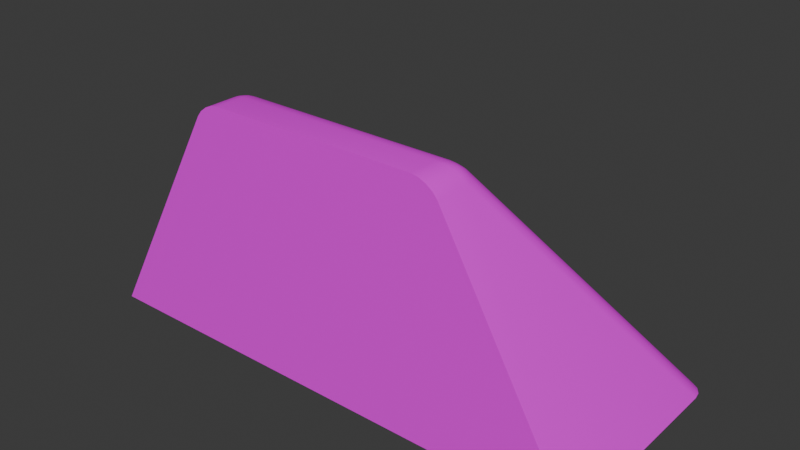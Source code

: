 # Source: FST_RepublicFortressLight_Small_Base_01.blend  (saved by Blender 5.1.30; exported with 4.5.12 LTS)
import bpy
from mathutils import Matrix  # noqa: F401  (used for matrix-valued properties, if any)

bpy.ops.wm.read_factory_settings(use_empty=True)
scene = bpy.context.scene
scene.name = 'Scene'

# ---- collections
col_collection = bpy.data.collections.new('Collection'); scene.collection.children.link(col_collection)

# ---- images (referenced by path relative to the original .blend; pixels are not part of the script)
import os
ASSET_DIR = os.environ.get("B2B_ASSET_DIR", "")  # directory of the original .blend (textures are referenced by path, not embedded)
HERE = os.path.dirname(os.path.abspath(__file__))  # packed textures are extracted next to this script under _unpacked/

def load_image(name, relpath, width, height, colorspace="sRGB"):
    """Load a texture the original file referenced (path relative to the .blend, or extracted next to this script)."""
    p = next((c for c in (os.path.join(HERE, relpath), os.path.join(ASSET_DIR, relpath)) if relpath and os.path.exists(c)), "")
    if p:
        img = bpy.data.images.load(p, check_existing=True)
        img.name = name
    else:  # same state as the original file: an image datablock whose file is absent (Cycles renders it pink)
        img = bpy.data.images.new(name, width, height)
        img.source = "FILE"
        img.filepath = "//" + (relpath or name)
    img.colorspace_settings.name = colorspace
    return img
img_steelplates_co_png = load_image('SteelPlates_co.png', 'SteelPlates_co.png', 1024, 1024, 'sRGB')

# ---- materials (node trees are filled in below, after node groups)
mat_camo1 = bpy.data.materials.new('Camo1')

# ---- material node trees
mat_camo1.use_nodes = True; mat_camo1.node_tree.nodes.clear()
_N = mat_camo1.node_tree.nodes; _L = mat_camo1.node_tree.links
n0 = _N.new('ShaderNodeBsdfPrincipled'); n0.name = 'Principled BSDF'; n0.location = (-200, 100)
n1 = _N.new('ShaderNodeOutputMaterial'); n1.name = 'Material Output'; n1.location = (200, 100)
n2 = _N.new('ShaderNodeTexImage'); n2.name = 'Image Texture'; n2.location = (-490, 80)
n2.image = img_steelplates_co_png
_L.new(n0.outputs[0], n1.inputs[0])
_L.new(n2.outputs[0], n0.inputs[0])
n1.is_active_output = True

# ---- world
world_world = bpy.data.worlds.new('World'); scene.world = world_world
world_world.use_nodes = True; world_world.node_tree.nodes.clear()
_N = world_world.node_tree.nodes; _L = world_world.node_tree.links
n0 = _N.new('ShaderNodeOutputWorld'); n0.name = 'World Output'; n0.location = (200, 100)
n1 = _N.new('ShaderNodeBackground'); n1.name = 'Background'; n1.location = (-200, 100)
n1.inputs[0].default_value = (0.05088, 0.05088, 0.05088, 1.0)
_L.new(n1.outputs[0], n0.inputs[0])
n0.is_active_output = True
world_world.color = (0.05088, 0.05088, 0.05088)
world_world.sun_shadow_jitter_overblur = 0.0

# ---- meshes
me_cube_001 = bpy.data.meshes.new('Cube.001')
me_cube_001.from_pydata([(0.1846, -0.009402, -0.002345), (-0.1846, -0.009402, -0.002345), (0.1922, -0.01706, -0.002345), (-0.1922, -0.01706, -0.002345), (0.143, -0.009119, 0.04578), (-0.143, -0.009119, 0.04578), (0.07743, 0.004552, 0.1775), (0.09612, 0.009812, 0.1667), (0.08047, 0.02453, 0.1675), (0.08268, 0.005759, 0.1767), (0.08808, 0.007182, 0.1743), (0.07813, 0.009906, 0.1768), (0.08312, 0.01072, 0.1756), (0.08749, 0.01149, 0.1741), (0.08656, 0.01445, 0.1735), (0.09392, 0.01432, 0.1685), (0.09017, 0.01869, 0.1693), (0.0928, 0.008605, 0.1708), (0.09075, 0.01285, 0.1715), (0.08839, 0.0165, 0.1719), (0.07978, 0.02072, 0.1713), (0.07895, 0.01558, 0.1746), (0.08545, 0.02228, 0.1689), (0.08445, 0.01872, 0.1718), (0.08352, 0.01515, 0.1743), (0.1846, 0.128, -0.002345), (0.1693, 0.1433, -0.002345), (0.1834, 0.1339, -0.002345), (0.1801, 0.1388, -0.002345), (0.1751, 0.1421, -0.002345), (0.09612, -0.01706, 0.1667), (0.07743, -0.01706, 0.1775), (0.0928, -0.01706, 0.1708), (0.08808, -0.01706, 0.1743), (0.08268, -0.01706, 0.1767), (-0.07743, 0.004552, 0.1775), (-0.08047, 0.02453, 0.1675), (-0.09612, 0.009812, 0.1667), (-0.07813, 0.009906, 0.1768), (-0.07895, 0.01558, 0.1746), (-0.08268, 0.005759, 0.1767), (-0.08312, 0.01072, 0.1756), (-0.08352, 0.01515, 0.1743), (-0.08656, 0.01445, 0.1735), (-0.08545, 0.02228, 0.1689), (-0.09017, 0.01869, 0.1693), (-0.07978, 0.02072, 0.1713), (-0.08445, 0.01872, 0.1718), (-0.08839, 0.0165, 0.1719), (-0.0928, 0.008605, 0.1708), (-0.08808, 0.007182, 0.1743), (-0.09392, 0.01432, 0.1685), (-0.09075, 0.01285, 0.1715), (-0.08749, 0.01149, 0.1741), (-0.1693, 0.1433, -0.002345), (-0.1846, 0.128, -0.002345), (-0.1751, 0.1421, -0.002345), (-0.1801, 0.1388, -0.002345), (-0.1834, 0.1339, -0.002345), (-0.07743, -0.01706, 0.1775), (-0.09612, -0.01706, 0.1667), (-0.08268, -0.01706, 0.1767), (-0.08808, -0.01706, 0.1743), (-0.0928, -0.01706, 0.1708), (0.1922, 0.1356, -0.002345), (0.177, 0.151, -0.002345), (0.1911, 0.1415, -0.002345), (0.1878, 0.1465, -0.002345), (0.1828, 0.1498, -0.002345), (-0.177, 0.151, -0.002345), (-0.1922, 0.1356, -0.002345), (-0.1828, 0.1498, -0.002345), (-0.1878, 0.1465, -0.002345), (-0.1911, 0.1415, -0.002345), (0.1277, 0.1092, 0.04578), (0.143, 0.09396, 0.04578), (0.1336, 0.1081, 0.04578), (0.1386, 0.1048, 0.04578), (0.1419, 0.0998, 0.04578), (-0.143, 0.09396, 0.04578), (-0.1277, 0.1092, 0.04578), (-0.1419, 0.0998, 0.04578), (-0.1386, 0.1048, 0.04578), (-0.1336, 0.1081, 0.04578)], [], [(1, 0, 2, 3), (0, 1, 5, 4), (6, 9, 12, 11), (9, 10, 13, 12), (11, 12, 24, 21), (12, 13, 14, 24), (7, 15, 18, 17), (15, 16, 19, 18), (17, 18, 13, 10), (18, 19, 14, 13), (8, 20, 23, 22), (20, 21, 24, 23), (22, 23, 19, 16), (23, 24, 14, 19), (35, 38, 41, 40), (38, 39, 42, 41), (40, 41, 53, 50), (41, 42, 43, 53), (36, 44, 47, 46), (44, 45, 48, 47), (46, 47, 42, 39), (47, 48, 43, 42), (37, 49, 52, 51), (49, 50, 53, 52), (51, 52, 48, 45), (52, 53, 43, 48), (30, 7, 17, 32), (32, 17, 10, 33), (33, 10, 9, 34), (34, 9, 6, 31), (7, 64, 66, 15), (15, 66, 67, 16), (16, 67, 68, 22), (22, 68, 65, 8), (37, 60, 63, 49), (49, 63, 62, 50), (50, 62, 61, 40), (40, 61, 59, 35), (70, 37, 51, 73), (73, 51, 45, 72), (72, 45, 44, 71), (71, 44, 36, 69), (8, 36, 46, 20), (20, 46, 39, 21), (21, 39, 38, 11), (11, 38, 35, 6), (26, 65, 68, 29), (29, 68, 67, 28), (28, 67, 66, 27), (27, 66, 64, 25), (69, 54, 56, 71), (71, 56, 57, 72), (72, 57, 58, 73), (73, 58, 55, 70), (54, 80, 83, 56), (56, 83, 82, 57), (57, 82, 81, 58), (58, 81, 79, 55), (74, 26, 29, 76), (76, 29, 28, 77), (77, 28, 27, 78), (78, 27, 25, 75), (31, 6, 35, 59), (7, 30, 2, 64), (36, 8, 65, 69), (25, 0, 4, 75), (26, 54, 69, 65), (0, 25, 64, 2), (54, 26, 74, 80), (30, 32, 33, 34, 31, 59, 61, 62, 63, 60, 3, 2), (60, 37, 70, 3), (55, 1, 3, 70), (1, 55, 79, 5), (5, 79, 81, 82, 83, 80, 74, 76, 77, 78, 75, 4)])
me_cube_001.polygons.foreach_set('use_smooth', [True] * 74)
_k = set([(0, 1), (0, 4), (0, 25), (1, 5), (1, 55), (2, 3), (2, 30), (2, 64), (3, 60), (3, 70), (4, 5), (4, 75), (5, 79), (25, 27), (26, 29), (26, 54), (27, 28), (28, 29), (30, 32), (31, 34), (31, 59), (32, 33), (33, 34), (54, 56), (55, 58), (56, 57), (57, 58), (59, 61), (60, 63), (61, 62), (62, 63), (64, 66), (65, 68), (65, 69), (66, 67), (67, 68), (69, 71), (70, 73), (71, 72), (72, 73), (74, 76), (74, 80), (75, 78), (76, 77), (77, 78), (79, 81), (80, 83), (81, 82), (82, 83)])
me_cube_001.attributes.new('sharp_edge', 'BOOLEAN', 'EDGE').data.foreach_set('value', [ (min(e.vertices), max(e.vertices)) in _k for e in me_cube_001.edges])
_uv = me_cube_001.uv_layers.new(name='UVMap')
_uv.uv.foreach_set('vector', [0.01779, 0.9844, 0.6917, 0.9844, 0.7047, 0.9947, 0.002866, 0.9947, 0.2343, 0.8164, 0.9115, 0.8164, 0.8353, 0.8707, 0.3105, 0.8707, 0.4897, 0.04957, 0.4994, 0.05225, 0.5002, 0.06068, 0.491, 0.05815, 0.3872, 0.9351, 0.377, 0.9336, 0.3771, 0.9256, 0.3847, 0.926, 0.491, 0.05815, 0.5002, 0.06068, 0.5009, 0.06854, 0.4925, 0.0688, 0.5002, 0.06068, 0.5082, 0.06341, 0.5065, 0.06836, 0.5009, 0.06854, 0.3564, 0.9299, 0.3612, 0.9214, 0.3694, 0.9236, 0.3662, 0.9318, 0.3612, 0.9214, 0.3668, 0.9126, 0.3727, 0.9165, 0.3694, 0.9236, 0.3662, 0.9318, 0.3694, 0.9236, 0.3771, 0.9256, 0.377, 0.9336, 0.3694, 0.9236, 0.3727, 0.9165, 0.3773, 0.9199, 0.3771, 0.9256, 0.4953, 0.08974, 0.4941, 0.07989, 0.5026, 0.07649, 0.5045, 0.08486, 0.4941, 0.07989, 0.4925, 0.0688, 0.5009, 0.06854, 0.5026, 0.07649, 0.5045, 0.08486, 0.5026, 0.07649, 0.5099, 0.07312, 0.5131, 0.0793, 0.5026, 0.07649, 0.5009, 0.06854, 0.5065, 0.06836, 0.5099, 0.07312, 0.2056, 0.04957, 0.2044, 0.05815, 0.1952, 0.06068, 0.196, 0.05225, 0.2044, 0.05815, 0.2028, 0.0688, 0.1945, 0.06854, 0.1952, 0.06068, 0.6122, 0.7651, 0.6146, 0.7561, 0.6222, 0.7556, 0.6224, 0.7636, 0.1952, 0.06068, 0.1945, 0.06854, 0.1889, 0.06836, 0.1872, 0.06341, 0.2001, 0.08974, 0.1909, 0.08486, 0.1928, 0.07649, 0.2013, 0.07989, 0.1909, 0.08486, 0.1823, 0.0793, 0.1855, 0.07312, 0.1928, 0.07649, 0.2013, 0.07989, 0.1928, 0.07649, 0.1945, 0.06854, 0.2028, 0.0688, 0.1928, 0.07649, 0.1855, 0.07312, 0.1889, 0.06836, 0.1945, 0.06854, 0.643, 0.7599, 0.6332, 0.7618, 0.63, 0.7537, 0.6381, 0.7514, 0.6332, 0.7618, 0.6224, 0.7636, 0.6222, 0.7556, 0.63, 0.7537, 0.6381, 0.7514, 0.63, 0.7537, 0.6267, 0.7465, 0.6326, 0.7426, 0.63, 0.7537, 0.6222, 0.7556, 0.6221, 0.7499, 0.6267, 0.7465, 0.3587, 0.9784, 0.3564, 0.9299, 0.3662, 0.9318, 0.3684, 0.9782, 0.3684, 0.9782, 0.3662, 0.9318, 0.377, 0.9336, 0.3791, 0.9774, 0.3791, 0.9774, 0.377, 0.9336, 0.3872, 0.9351, 0.3891, 0.9763, 0.3891, 0.9763, 0.3872, 0.9351, 0.3952, 0.9359, 0.3971, 0.975, 0.3564, 0.9299, 0.002452, 0.7025, 0.003454, 0.6916, 0.3612, 0.9214, 0.3612, 0.9214, 0.003454, 0.6916, 0.00732, 0.6817, 0.3668, 0.9126, 0.5131, 0.0793, 0.6922, 0.4583, 0.6831, 0.4631, 0.5045, 0.08486, 0.5045, 0.08486, 0.6831, 0.4631, 0.6724, 0.4648, 0.4953, 0.08974, 0.643, 0.7599, 0.6407, 0.8084, 0.631, 0.8082, 0.6332, 0.7618, 0.6332, 0.7618, 0.631, 0.8082, 0.6203, 0.8074, 0.6224, 0.7636, 0.6224, 0.7636, 0.6203, 0.8074, 0.6102, 0.8063, 0.6122, 0.7651, 0.6122, 0.7651, 0.6102, 0.8063, 0.6023, 0.805, 0.6042, 0.7659, 0.9969, 0.5325, 0.643, 0.7599, 0.6381, 0.7514, 0.9959, 0.5216, 0.9959, 0.5216, 0.6381, 0.7514, 0.6326, 0.7426, 0.992, 0.5117, 0.003208, 0.4583, 0.1823, 0.0793, 0.1909, 0.08486, 0.01227, 0.4631, 0.01227, 0.4631, 0.1909, 0.08486, 0.2001, 0.08974, 0.02295, 0.4648, 0.4953, 0.08974, 0.2001, 0.08974, 0.2013, 0.07989, 0.4941, 0.07989, 0.4941, 0.07989, 0.2013, 0.07989, 0.2028, 0.0688, 0.4925, 0.0688, 0.4925, 0.0688, 0.2028, 0.0688, 0.2044, 0.05815, 0.491, 0.05815, 0.491, 0.05815, 0.2044, 0.05815, 0.2056, 0.04957, 0.4897, 0.04957, 0.6824, 0.01271, 0.6975, 0.002438, 0.708, 0.004006, 0.6929, 0.01427, 0.6929, 0.01427, 0.708, 0.004006, 0.7166, 0.008473, 0.7016, 0.01873, 0.7016, 0.01873, 0.7166, 0.008473, 0.722, 0.01516, 0.707, 0.02539, 0.707, 0.02539, 0.722, 0.01516, 0.7233, 0.02304, 0.7084, 0.03326, 0.05118, 0.002438, 0.06437, 0.01271, 0.05353, 0.01427, 0.0404, 0.004006, 0.0404, 0.004006, 0.05353, 0.01427, 0.04405, 0.01873, 0.03097, 0.008473, 0.03097, 0.008473, 0.04405, 0.01873, 0.03737, 0.02539, 0.02433, 0.01516, 0.02433, 0.01516, 0.03737, 0.02539, 0.03452, 0.03326, 0.02149, 0.02304, 0.7467, 0.5816, 0.6688, 0.4756, 0.6796, 0.4741, 0.7576, 0.58, 0.7576, 0.58, 0.6796, 0.4741, 0.6891, 0.4696, 0.7671, 0.5755, 0.7671, 0.5755, 0.6891, 0.4696, 0.6957, 0.463, 0.7737, 0.5689, 0.7737, 0.5689, 0.6957, 0.463, 0.6986, 0.4551, 0.7766, 0.561, 0.2024, 0.4756, 0.1287, 0.5816, 0.1182, 0.58, 0.1918, 0.4741, 0.1918, 0.4741, 0.1182, 0.58, 0.1095, 0.5755, 0.1832, 0.4696, 0.9145, 0.8711, 0.9766, 0.988, 0.9668, 0.9923, 0.9048, 0.8754, 0.9048, 0.8754, 0.9668, 0.9923, 0.9559, 0.9937, 0.8939, 0.8768, 0.4897, 0.01844, 0.4897, 0.04957, 0.2056, 0.04957, 0.2056, 0.01844, 0.3564, 0.9299, 0.3587, 0.9784, 0.01562, 0.9784, 0.002452, 0.7025, 0.2001, 0.08974, 0.4953, 0.08974, 0.6724, 0.4648, 0.02295, 0.4648, 0.9559, 0.9937, 0.7077, 0.9907, 0.7077, 0.8746, 0.8939, 0.8768, 0.6824, 0.01271, 0.06437, 0.01271, 0.05118, 0.002438, 0.6975, 0.002438, 0.6914, 0.2176, 0.7084, 0.03326, 0.7233, 0.02304, 0.7044, 0.2279, 0.7467, 0.5816, 0.1287, 0.5816, 0.2024, 0.4756, 0.6688, 0.4756, 0.5517, 0.7979, 0.5462, 0.8031, 0.5381, 0.8075, 0.5285, 0.8104, 0.5191, 0.8115, 0.2364, 0.8115, 0.2267, 0.8104, 0.2165, 0.8075, 0.2074, 0.8031, 0.2008, 0.7979, 0.002879, 0.5864, 0.7047, 0.5864, 0.6407, 0.8084, 0.643, 0.7599, 0.9969, 0.5325, 0.9838, 0.8084, 0.03452, 0.03326, 0.0175, 0.2176, 0.002574, 0.2279, 0.02149, 0.02304, 0.7936, 0.3766, 0.7766, 0.561, 0.6986, 0.4551, 0.7114, 0.3168, 0.7986, 0.002678, 0.9369, 0.01545, 0.9447, 0.0183, 0.9514, 0.02497, 0.9558, 0.03445, 0.9574, 0.0453, 0.9574, 0.5117, 0.9558, 0.5222, 0.9514, 0.5309, 0.9447, 0.5363, 0.9369, 0.5377, 0.7986, 0.525])
me_cube_001.materials.append(mat_camo1)
me_cube_001.update()

# ---- objects
ob_cube_001 = bpy.data.objects.new('Cube.001', me_cube_001)

# ---- transforms, parenting, visibility, modifiers, constraints
ob_cube_001.location = (0.0, 0.01223, 0.0)

# ---- collection membership
col_collection.objects.link(ob_cube_001)

# ---- scene / render settings (as saved in the file)
scene.frame_start = 1; scene.frame_end = 250; scene.frame_set(1)
scene.render.engine = 'BLENDER_EEVEE_NEXT'
scene.render.bake_bias = 0.0
scene.render.bake_samples = 0
bpy.context.view_layer.update()

# ---- added for rendering (the .blend has no active camera and no usable light): camera, sun
cam_auto = bpy.data.cameras.new('AutoCamera')
cam_auto.lens = 50.0
cam_auto.sensor_width = 36.0
cam_auto.clip_end = 1000.0
ob_auto_camera = bpy.data.objects.new('AutoCamera', cam_auto)
scene.collection.objects.link(ob_auto_camera)
ob_auto_camera.location = (0.422363, -0.427656, 0.425479)
ob_auto_camera.rotation_euler = (1.09748, -7.21219e-08, 0.694738)
scene.camera = ob_auto_camera
light_auto_sun = bpy.data.lights.new('AutoSun', 'SUN')
light_auto_sun.energy = 3.0
light_auto_sun.angle = 0.0523599
ob_auto_sun = bpy.data.objects.new('AutoSun', light_auto_sun)
scene.collection.objects.link(ob_auto_sun)
ob_auto_sun.rotation_euler = (0.872665, 0.174533, 0.523599)
bpy.context.view_layer.update()
